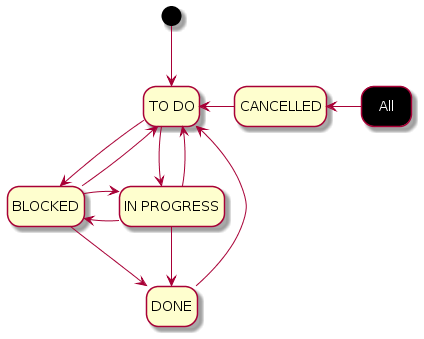

The diagram above was rendered by PlantUML. Its source (embedded in the PNG):
@startuml
hide empty description
skinparam state {
  BackgroundColor<<All>> Black
  FontColor<<All>> White
}

state "TO DO" as to_do
state "IN PROGRESS" as in_progress
state "DONE" as done
state "BLOCKED" as blocked
state "CANCELLED" as cancelled
state "All" as all <<All>>

[*] --> to_do
to_do --> blocked
blocked -> to_do
to_do -> in_progress
in_progress -> to_do
blocked --> done
in_progress -> blocked
blocked -> in_progress
cancelled -left-> to_do
all -left-> cancelled
done -> to_do
in_progress -> done

@enduml